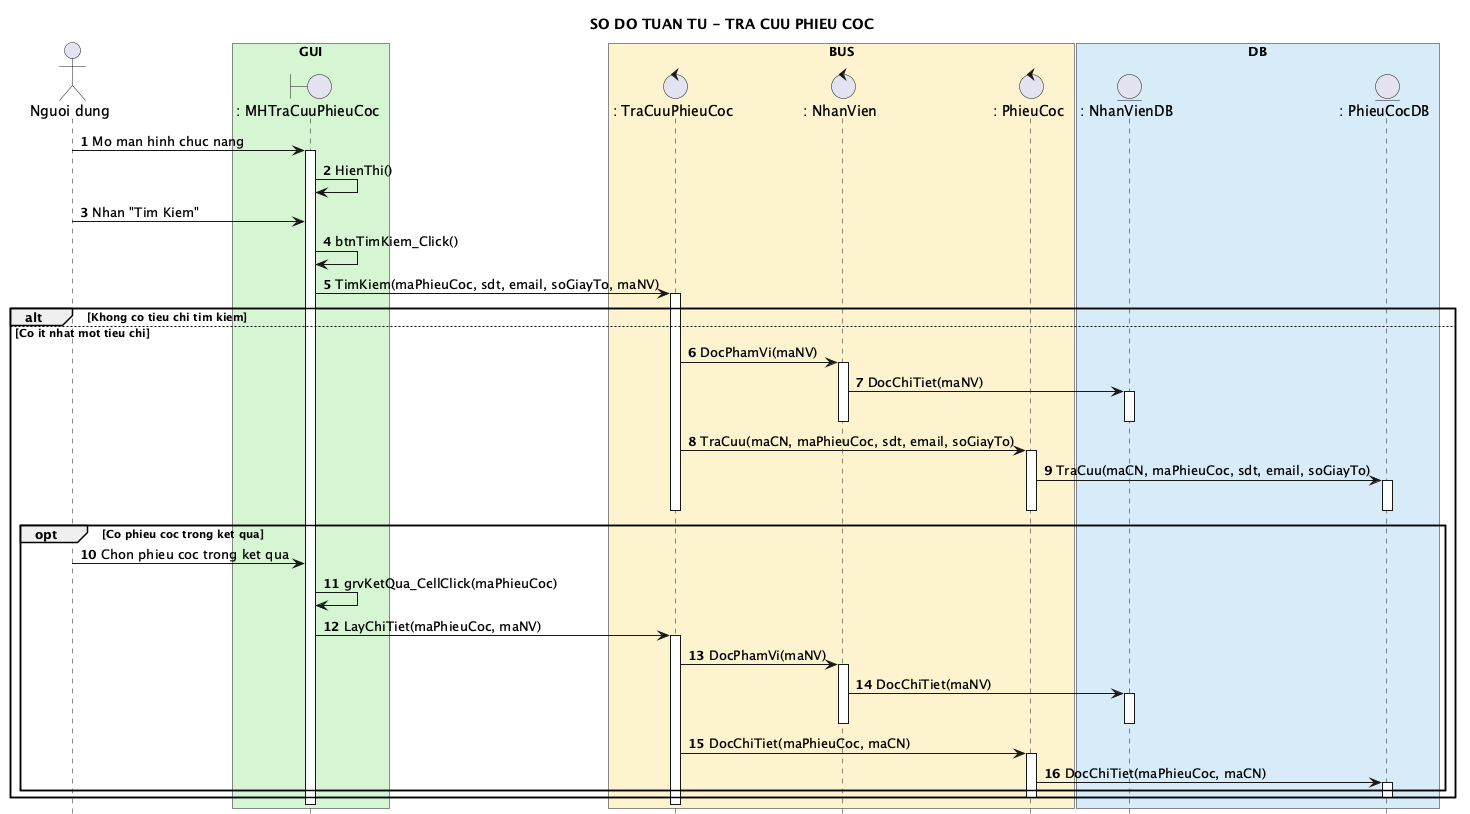

The diagram above was rendered by PlantUML. Its source (embedded in the PNG):
@startuml
title SO DO TUAN TU - TRA CUU PHIEU COC
hide footbox
autonumber 1 1
skinparam shadowing false
actor "Nguoi dung" as ND

box "GUI" #D5F5D3
boundary ": MHTraCuuPhieuCoc" as MH
end box

box "BUS" #FCF3CF
control ": TraCuuPhieuCoc" as TC
control ": NhanVien" as NV
control ": PhieuCoc" as PC
end box

box "DB" #D6EAF8
entity ": NhanVienDB" as NVDB
entity ": PhieuCocDB" as PCDB
end box

ND -> MH : Mo man hinh chuc nang
activate MH
MH -> MH : HienThi()

ND -> MH : Nhan "Tim Kiem"
MH -> MH : btnTimKiem_Click()
MH -> TC : TimKiem(maPhieuCoc, sdt, email, soGiayTo, maNV)
activate TC
alt Khong co tieu chi tim kiem
else Co it nhat mot tieu chi
  TC -> NV : DocPhamVi(maNV)
  activate NV
  NV -> NVDB : DocChiTiet(maNV)
  activate NVDB
  deactivate NVDB
  deactivate NV
  TC -> PC : TraCuu(maCN, maPhieuCoc, sdt, email, soGiayTo)
  activate PC
  PC -> PCDB : TraCuu(maCN, maPhieuCoc, sdt, email, soGiayTo)
  activate PCDB
  opt Co phieu coc trong ket qua
deactivate PCDB
deactivate PC
deactivate TC
    ND -> MH : Chon phieu coc trong ket qua
    MH -> MH : grvKetQua_CellClick(maPhieuCoc)
    MH -> TC : LayChiTiet(maPhieuCoc, maNV)
    activate TC
    TC -> NV : DocPhamVi(maNV)
    activate NV
    NV -> NVDB : DocChiTiet(maNV)
    activate NVDB
    deactivate NVDB
    deactivate NV
    TC -> PC : DocChiTiet(maPhieuCoc, maCN)
    activate PC
    PC -> PCDB : DocChiTiet(maPhieuCoc, maCN)
    activate PCDB
  end
deactivate PCDB
deactivate PC
end
deactivate TC
deactivate MH
@enduml